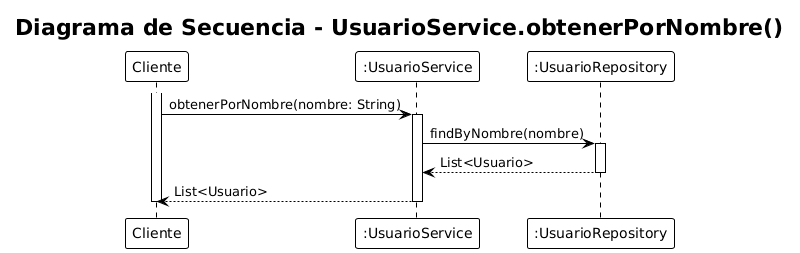

The diagram above was rendered by PlantUML. Its source (embedded in the PNG):
@startuml
!theme plain
title "Diagrama de Secuencia - UsuarioService.obtenerPorNombre()"

participant "Cliente" as C
participant ":UsuarioService" as US
participant ":UsuarioRepository" as UR

activate C
C -> US: obtenerPorNombre(nombre: String)
activate US

US -> UR: findByNombre(nombre)
activate UR
UR --> US: List<Usuario>
deactivate UR

US --> C: List<Usuario>
deactivate US
deactivate C
@enduml